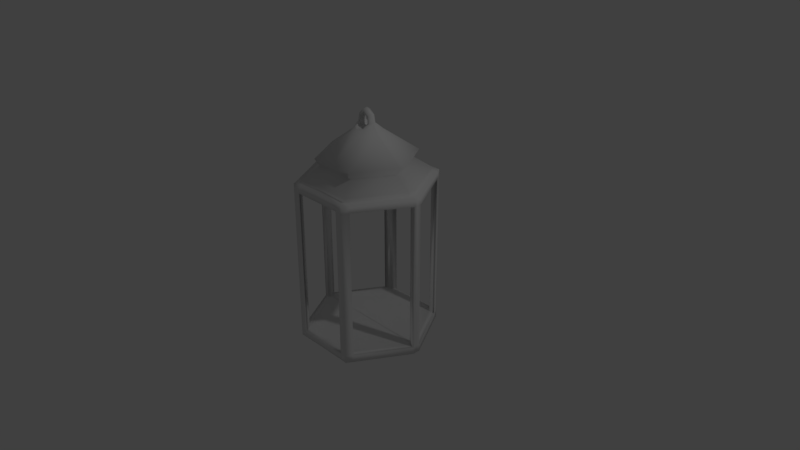 # Source: Lantern.blend  (saved by Blender 2.79.0; exported with 4.5.12 LTS)
import bpy
from mathutils import Matrix  # noqa: F401  (used for matrix-valued properties, if any)

bpy.ops.wm.read_factory_settings(use_empty=True)
scene = bpy.context.scene
scene.name = 'Scene'

# ---- collections
col_collection_1 = bpy.data.collections.new('Collection 1'); scene.collection.children.link(col_collection_1)

# ---- world
world_world = bpy.data.worlds.new('World'); scene.world = world_world
world_world.color = (0.05088, 0.05088, 0.05088)
world_world.use_sun_shadow = False
world_world.sun_shadow_jitter_overblur = 0.0
world_world.cycles.sampling_method = 'MANUAL'

# ---- cameras
cam_camera = bpy.data.cameras.new('Camera')
cam_camera.clip_end = 100.0
cam_camera.lens = 35.0
cam_camera.sensor_width = 32.0
cam_camera.sensor_height = 18.0
cam_camera.ortho_scale = 7.314
cam_camera.dof.focus_distance = 0.0
cam_camera.dof.aperture_fstop = 128.0

# ---- lights
light_lamp = bpy.data.lights.new('Lamp', 'POINT')
light_lamp.transmission_factor = 0.0
light_lamp.cutoff_distance = 30.0
light_lamp.energy = 100.0
light_lamp.shadow_buffer_clip_start = 1.001
light_lamp.shadow_soft_size = 0.1
light_lamp.shadow_maximum_resolution = 0.006
light_lamp.use_absolute_resolution = True

# ---- meshes
me_cylinder = bpy.data.meshes.new('Cylinder')
me_cylinder.from_pydata([(0.4422, -0.8018, -1.082), (0.4422, -0.8018, -0.9825), (0.3433, -0.8007, -0.9825), (0.3433, -0.8007, -1.082), (0.0, -0.7968, -1.082), (0.0, -0.7968, -0.9825), (0.4927, -0.7164, -1.082), (0.4927, -0.7164, -0.9825), (0.3938, -0.7153, -0.9825), (0.3938, -0.7153, -1.082), (0.0, -0.6976, -1.082), (0.0, -0.6976, -0.9825), (0.8802, -0.04887, -0.9825), (0.8802, -0.04887, -1.082), (0.811, -0.04802, -0.9825), (0.7813, -0.04802, -1.082), (0.0, -0.04756, -1.082), (0.0, -0.04756, -0.9825), (0.0, -0.502, 1.282), (0.2834, -0.5148, 1.282), (0.8772, 0.0, -0.9825), (0.0, 0.00165, -0.9825), (0.0, 0.00165, -1.082), (0.7783, 0.0, -1.082), (0.5623, -0.03456, 1.282), (0.8081, 0.0, -0.9825), (0.8772, 0.0, -1.082), (0.4422, -0.8018, 1.082), (0.4422, -0.8018, 0.9825), (0.3433, -0.8007, 0.9825), (0.3433, -0.8007, 1.082), (0.0, -0.7968, 1.082), (0.0, -0.7968, 0.9825), (0.4927, -0.7164, 1.082), (0.4927, -0.7164, 0.9825), (0.3938, -0.7153, 0.9825), (0.3938, -0.7153, 1.082), (0.0, -0.6976, 1.082), (0.0, -0.6976, 0.9825), (0.8802, -0.04887, 0.9825), (0.8802, -0.04887, 1.082), (0.811, -0.04802, 0.9825), (0.7813, -0.04802, 1.082), (0.0, -0.04756, 0.9825), (0.8772, 0.0, 0.9825), (0.0, 0.00165, 0.9825), (0.7783, 0.0, 1.082), (0.5602, 0.0, 1.282), (0.8081, 0.0, 0.9825), (0.8772, 0.0, 1.082), (0.0, -0.6959, 1.129), (0.7794, -0.0479, 1.129), (0.7765, 0.0, 1.129), (0.3929, -0.7136, 1.129), (0.623, 0.0, 1.38), (0.6253, -0.03843, 1.38), (0.3152, -0.5726, 1.38), (0.0, -0.5583, 1.38), (0.1935, 0.0, 1.691), (0.0, 0.0, 1.72), (0.1942, -0.01194, 1.691), (0.0, -0.01182, 1.72), (0.09789, -0.1778, 1.691), (0.0, -0.1734, 1.72), (0.1242, 0.001271, 1.799), (0.06951, 0.001387, 1.799), (0.1244, -0.002103, 1.799), (0.06951, -0.002071, 1.799), (0.09719, -0.04901, 1.799), (0.06951, -0.04776, 1.799), (0.0971, 0.001271, 1.912), (0.06478, 0.001387, 1.87), (0.09722, -0.002103, 1.912), (0.06478, -0.002071, 1.87), (0.08113, -0.04901, 1.891), (0.06478, -0.04776, 1.87), (0.0, 0.001272, 1.978), (0.0, 0.001388, 1.923), (0.0, -0.002103, 1.978), (0.0, -0.002071, 1.923), (0.0, -0.049, 1.951), (0.0, -0.04776, 1.923), (0.1593, -0.007019, 1.745), (0.09754, -0.1134, 1.745), (0.05839, -0.1106, 1.745), (0.05839, -0.006947, 1.745), (0.1588, 0.0006357, 1.745), (0.05839, 0.0, 1.745)], [], [(6, 7, 1, 0), (21, 17, 14, 25), (50, 53, 19, 18), (9, 6, 0, 3), (0, 1, 2, 3), (10, 9, 3, 4), (3, 2, 5, 4), (23, 15, 16, 22), (8, 11, 5, 2), (14, 17, 11, 8), (16, 15, 9, 10), (12, 14, 8, 7), (15, 13, 6, 9), (13, 12, 7, 6), (26, 13, 15, 23), (12, 39, 41, 14), (8, 35, 34, 7), (18, 19, 56, 57), (20, 44, 39, 12), (2, 29, 35, 8), (7, 34, 28, 1), (12, 13, 26, 20), (33, 27, 28, 34), (45, 48, 41, 43), (1, 28, 29, 2), (36, 30, 27, 33), (27, 30, 29, 28), (37, 31, 30, 36), (30, 31, 32, 29), (35, 29, 32, 38), (41, 35, 38, 43), (39, 34, 35, 41), (42, 36, 33, 40), (40, 33, 34, 39), (49, 46, 42, 40), (14, 41, 48, 25), (19, 24, 55, 56), (39, 44, 49, 40), (53, 51, 24, 19), (51, 52, 47, 24), (42, 46, 52, 51), (36, 42, 51, 53), (37, 36, 53, 50), (55, 54, 58, 60), (24, 47, 54, 55), (85, 84, 69, 67), (83, 82, 66, 68), (57, 56, 62, 63), (63, 62, 83, 84), (56, 55, 60, 62), (65, 67, 73, 71), (66, 64, 70, 72), (82, 86, 64, 66), (87, 85, 67, 65), (84, 83, 68, 69), (59, 61, 85, 87), (73, 75, 81, 79), (74, 72, 78, 80), (69, 68, 74, 75), (60, 58, 86, 82), (68, 66, 72, 74), (67, 69, 75, 73), (61, 63, 84, 85), (72, 70, 76, 78), (71, 73, 79, 77), (75, 74, 80, 81), (62, 60, 82, 83)])
me_cylinder.polygons.foreach_set('use_smooth', [True] * 67)
me_cylinder.use_remesh_preserve_volume = False
me_cylinder.use_remesh_preserve_attributes = False
me_cylinder.use_mirror_vertex_groups = False
me_cylinder.update()

# ---- objects
ob_cylinder = bpy.data.objects.new('Cylinder', me_cylinder)
ob_lamp = bpy.data.objects.new('Lamp', light_lamp)
ob_camera = bpy.data.objects.new('Camera', cam_camera)

# ---- transforms, parenting, visibility, modifiers, constraints
ob_cylinder.location = (0.0, 0.0, 0.0)
ob_cylinder.lineart.crease_threshold = 0.0
_m = ob_cylinder.modifiers.new('Mirror', 'MIRROR')
_m.use_axis = (True, True, False)
_m.use_clip = True
ob_lamp.location = (4.076, 1.005, 5.904)
ob_lamp.rotation_euler = (0.6503, 0.05522, 1.866)
ob_lamp.lock_rotations_4d = False
ob_lamp.empty_display_type = 'ARROWS'
ob_lamp.color = (0.0, 0.0, 0.0, 0.0)
ob_lamp.lineart.crease_threshold = 0.0
ob_camera.location = (7.481, -6.508, 5.344)
ob_camera.rotation_euler = (1.109, 0.0, 0.8149)
ob_camera.lock_rotations_4d = False
ob_camera.empty_display_type = 'ARROWS'
ob_camera.color = (0.0, 0.0, 0.0, 0.0)
ob_camera.display_type = 'WIRE'
ob_camera.lineart.crease_threshold = 0.0

# ---- collection membership
col_collection_1.objects.link(ob_cylinder)
col_collection_1.objects.link(ob_lamp)
col_collection_1.objects.link(ob_camera)

# ---- scene / render settings (as saved in the file)
scene.camera = ob_camera
scene.frame_start = 1; scene.frame_end = 250; scene.frame_set(1)
scene.render.engine = 'BLENDER_EEVEE_NEXT'
scene.render.resolution_percentage = 50
scene.render.dither_intensity = 0.0
scene.cycles.use_denoising = False
scene.cycles.samples = 128
scene.cycles.sampling_pattern = 'TABULATED_SOBOL'
scene.cycles.use_adaptive_sampling = False
scene.cycles.use_light_tree = False
scene.cycles.blur_glossy = 0.0
scene.cycles.sample_clamp_indirect = 0.0
scene.view_settings.view_transform = 'Standard'
bpy.context.view_layer.update()
